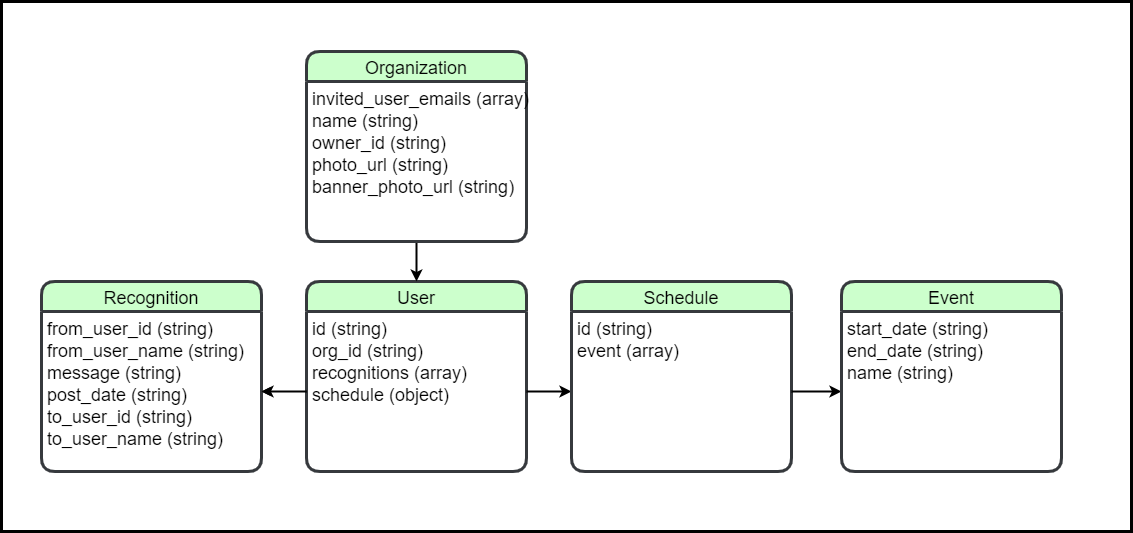

The diagram above was exported from draw.io. Its source (the exported page's mxGraphModel, read from the mxfile embedded in the PNG):
<mxGraphModel dx="1422" dy="832" grid="1" gridSize="10" guides="1" tooltips="1" connect="1" arrows="1" fold="1" page="1" pageScale="1" pageWidth="850" pageHeight="1100" math="0" shadow="0">
  <root>
    <mxCell id="0" />
    <mxCell id="1" parent="0" />
    <mxCell id="73SCxGkVLsZ3ow1DHpvE-1" value="" style="whiteSpace=wrap;html=1;align=center;fontSize=18;strokeWidth=3;" parent="1" vertex="1">
      <mxGeometry x="10" y="80" width="1130" height="530" as="geometry" />
    </mxCell>
    <mxCell id="73SCxGkVLsZ3ow1DHpvE-2" value="User" style="swimlane;childLayout=stackLayout;horizontal=1;startSize=30;horizontalStack=0;rounded=1;fontSize=18;fontStyle=0;strokeWidth=3;resizeParent=0;resizeLast=1;shadow=0;dashed=0;align=center;fillColor=#CCFFCC;strokeColor=#36393d;" parent="1" vertex="1">
      <mxGeometry x="315" y="360" width="220" height="190" as="geometry" />
    </mxCell>
    <mxCell id="73SCxGkVLsZ3ow1DHpvE-3" value="id (string)&#10;org_id (string)&#10;recognitions (array)&#10;schedule (object)" style="align=left;strokeColor=none;fillColor=none;spacingLeft=4;fontSize=18;verticalAlign=top;resizable=0;rotatable=0;part=1;" parent="73SCxGkVLsZ3ow1DHpvE-2" vertex="1">
      <mxGeometry y="30" width="220" height="160" as="geometry" />
    </mxCell>
    <mxCell id="73SCxGkVLsZ3ow1DHpvE-20" style="edgeStyle=orthogonalEdgeStyle;rounded=0;orthogonalLoop=1;jettySize=auto;html=1;exitX=0;exitY=0.5;exitDx=0;exitDy=0;entryX=1;entryY=0.5;entryDx=0;entryDy=0;fontSize=18;" parent="1" source="73SCxGkVLsZ3ow1DHpvE-3" target="73SCxGkVLsZ3ow1DHpvE-5" edge="1">
      <mxGeometry relative="1" as="geometry" />
    </mxCell>
    <mxCell id="73SCxGkVLsZ3ow1DHpvE-21" style="edgeStyle=orthogonalEdgeStyle;rounded=0;orthogonalLoop=1;jettySize=auto;html=1;exitX=1;exitY=0.5;exitDx=0;exitDy=0;entryX=0;entryY=0.5;entryDx=0;entryDy=0;fontSize=18;strokeWidth=2;" parent="1" source="73SCxGkVLsZ3ow1DHpvE-3" target="73SCxGkVLsZ3ow1DHpvE-7" edge="1">
      <mxGeometry relative="1" as="geometry" />
    </mxCell>
    <mxCell id="73SCxGkVLsZ3ow1DHpvE-23" style="edgeStyle=orthogonalEdgeStyle;rounded=0;orthogonalLoop=1;jettySize=auto;html=1;exitX=0.5;exitY=1;exitDx=0;exitDy=0;entryX=0.5;entryY=0;entryDx=0;entryDy=0;fontSize=18;strokeWidth=2;" parent="1" source="73SCxGkVLsZ3ow1DHpvE-15" target="73SCxGkVLsZ3ow1DHpvE-2" edge="1">
      <mxGeometry relative="1" as="geometry" />
    </mxCell>
    <mxCell id="73SCxGkVLsZ3ow1DHpvE-14" value="Organization" style="swimlane;childLayout=stackLayout;horizontal=1;startSize=30;horizontalStack=0;rounded=1;fontSize=18;fontStyle=0;strokeWidth=3;resizeParent=0;resizeLast=1;shadow=0;dashed=0;align=center;fillColor=#CCFFCC;strokeColor=#36393d;comic=0;glass=0;swimlaneLine=1;" parent="1" vertex="1">
      <mxGeometry x="315" y="130" width="220" height="190" as="geometry" />
    </mxCell>
    <mxCell id="73SCxGkVLsZ3ow1DHpvE-15" value="invited_user_emails (array)&#10;name (string)&#10;owner_id (string)&#10;photo_url (string)&#10;banner_photo_url (string)" style="align=left;strokeColor=none;fillColor=none;spacingLeft=4;fontSize=18;verticalAlign=top;resizable=0;rotatable=0;part=1;" parent="73SCxGkVLsZ3ow1DHpvE-14" vertex="1">
      <mxGeometry y="30" width="220" height="160" as="geometry" />
    </mxCell>
    <mxCell id="73SCxGkVLsZ3ow1DHpvE-6" value="Schedule" style="swimlane;childLayout=stackLayout;horizontal=1;startSize=30;horizontalStack=0;rounded=1;fontSize=18;fontStyle=0;strokeWidth=3;resizeParent=0;resizeLast=1;shadow=0;dashed=0;align=center;fillColor=#CCFFCC;strokeColor=#36393d;" parent="1" vertex="1">
      <mxGeometry x="580" y="360" width="220" height="190" as="geometry" />
    </mxCell>
    <mxCell id="73SCxGkVLsZ3ow1DHpvE-7" value="id (string)&#10;event (array)" style="align=left;strokeColor=none;fillColor=none;spacingLeft=4;fontSize=18;verticalAlign=top;resizable=0;rotatable=0;part=1;" parent="73SCxGkVLsZ3ow1DHpvE-6" vertex="1">
      <mxGeometry y="30" width="220" height="160" as="geometry" />
    </mxCell>
    <mxCell id="73SCxGkVLsZ3ow1DHpvE-4" value="Recognition" style="swimlane;childLayout=stackLayout;horizontal=1;startSize=30;horizontalStack=0;rounded=1;fontSize=18;fontStyle=0;strokeWidth=3;resizeParent=0;resizeLast=1;shadow=0;dashed=0;align=center;fillColor=#CCFFCC;strokeColor=#36393d;" parent="1" vertex="1">
      <mxGeometry x="50" y="360" width="220" height="190" as="geometry" />
    </mxCell>
    <mxCell id="73SCxGkVLsZ3ow1DHpvE-5" value="from_user_id (string)&#10;from_user_name (string)&#10;message (string)&#10;post_date (string)&#10;to_user_id (string)&#10;to_user_name (string)" style="align=left;strokeColor=none;fillColor=none;spacingLeft=4;fontSize=18;verticalAlign=top;resizable=0;rotatable=0;part=1;" parent="73SCxGkVLsZ3ow1DHpvE-4" vertex="1">
      <mxGeometry y="30" width="220" height="160" as="geometry" />
    </mxCell>
    <mxCell id="g57RGYrL2LIN0dvGmny2-1" style="edgeStyle=orthogonalEdgeStyle;rounded=0;orthogonalLoop=1;jettySize=auto;html=1;exitX=1;exitY=0.5;exitDx=0;exitDy=0;entryX=0;entryY=0.5;entryDx=0;entryDy=0;startArrow=none;startFill=0;fontSize=16;strokeWidth=2;" edge="1" parent="1" source="73SCxGkVLsZ3ow1DHpvE-7" target="73SCxGkVLsZ3ow1DHpvE-17">
      <mxGeometry relative="1" as="geometry" />
    </mxCell>
    <mxCell id="73SCxGkVLsZ3ow1DHpvE-16" value="Event" style="swimlane;childLayout=stackLayout;horizontal=1;startSize=30;horizontalStack=0;rounded=1;fontSize=18;fontStyle=0;strokeWidth=3;resizeParent=0;resizeLast=1;shadow=0;dashed=0;align=center;fillColor=#CCFFCC;strokeColor=#36393d;" parent="1" vertex="1">
      <mxGeometry x="850" y="360" width="220" height="190" as="geometry" />
    </mxCell>
    <mxCell id="73SCxGkVLsZ3ow1DHpvE-17" value="start_date (string)&#10;end_date (string)&#10;name (string)" style="align=left;strokeColor=none;fillColor=none;spacingLeft=4;fontSize=18;verticalAlign=top;resizable=0;rotatable=0;part=1;" parent="73SCxGkVLsZ3ow1DHpvE-16" vertex="1">
      <mxGeometry y="30" width="220" height="160" as="geometry" />
    </mxCell>
    <mxCell id="g57RGYrL2LIN0dvGmny2-2" value="" style="edgeStyle=orthogonalEdgeStyle;rounded=0;orthogonalLoop=1;jettySize=auto;html=1;startArrow=none;startFill=0;fontSize=16;strokeWidth=2;" edge="1" parent="1" source="73SCxGkVLsZ3ow1DHpvE-3" target="73SCxGkVLsZ3ow1DHpvE-5">
      <mxGeometry relative="1" as="geometry" />
    </mxCell>
  </root>
</mxGraphModel>